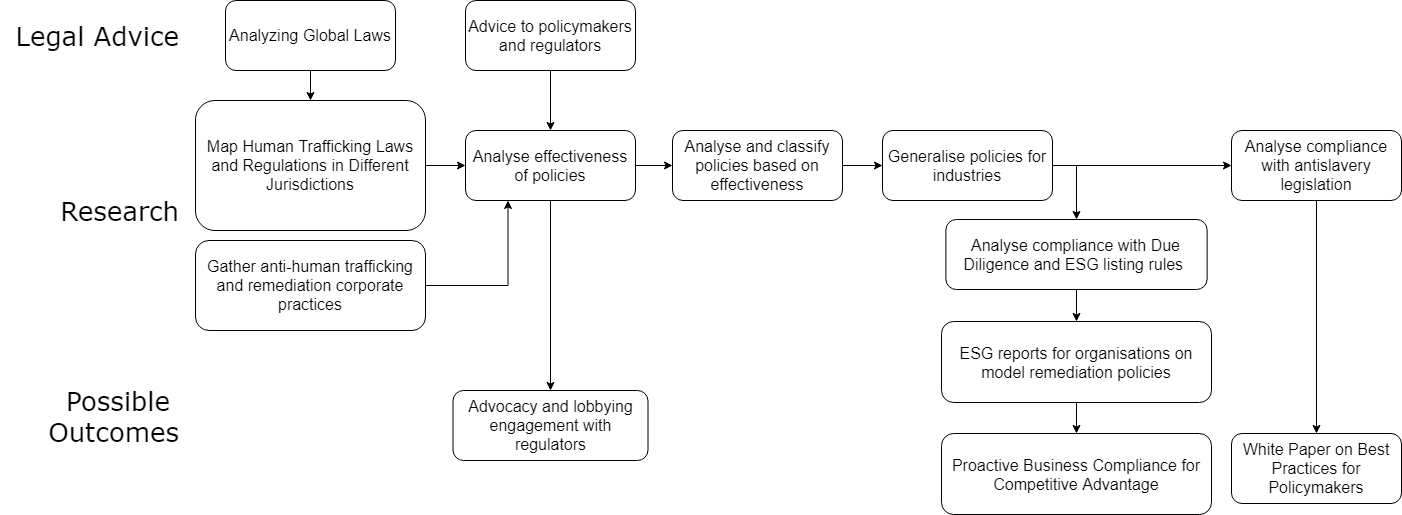

The diagram above was exported from draw.io. Its source (the exported page's mxGraphModel, read from the mxfile embedded in the PNG):
<mxGraphModel dx="1422" dy="804" grid="1" gridSize="10" guides="1" tooltips="1" connect="1" arrows="1" fold="1" page="1" pageScale="1" pageWidth="827" pageHeight="1500" math="0" shadow="0">
  <root>
    <mxCell id="WIyWlLk6GJQsqaUBKTNV-0" />
    <mxCell id="WIyWlLk6GJQsqaUBKTNV-1" parent="WIyWlLk6GJQsqaUBKTNV-0" />
    <mxCell id="EgBC04QztFvW4lOAoH6G-6" style="edgeStyle=orthogonalEdgeStyle;rounded=0;orthogonalLoop=1;jettySize=auto;html=1;exitX=1;exitY=0.5;exitDx=0;exitDy=0;entryX=0;entryY=0.5;entryDx=0;entryDy=0;fontSize=16;" parent="WIyWlLk6GJQsqaUBKTNV-1" source="WIyWlLk6GJQsqaUBKTNV-3" target="5eM2bL5UXYDsiVkOI-E2-2" edge="1">
      <mxGeometry relative="1" as="geometry" />
    </mxCell>
    <mxCell id="WIyWlLk6GJQsqaUBKTNV-3" value="Map Human Trafficking Laws and Regulations in Different Jurisdictions" style="rounded=1;whiteSpace=wrap;html=1;fontSize=16;glass=0;strokeWidth=1;shadow=0;" parent="WIyWlLk6GJQsqaUBKTNV-1" vertex="1">
      <mxGeometry x="285" y="160" width="230" height="130" as="geometry" />
    </mxCell>
    <mxCell id="EgBC04QztFvW4lOAoH6G-7" style="edgeStyle=orthogonalEdgeStyle;rounded=0;orthogonalLoop=1;jettySize=auto;html=1;exitX=1;exitY=0.5;exitDx=0;exitDy=0;entryX=0;entryY=0.5;entryDx=0;entryDy=0;fontSize=16;" parent="WIyWlLk6GJQsqaUBKTNV-1" source="5eM2bL5UXYDsiVkOI-E2-2" target="5eM2bL5UXYDsiVkOI-E2-3" edge="1">
      <mxGeometry relative="1" as="geometry" />
    </mxCell>
    <mxCell id="EgBC04QztFvW4lOAoH6G-10" style="edgeStyle=orthogonalEdgeStyle;rounded=0;orthogonalLoop=1;jettySize=auto;html=1;exitX=0.5;exitY=1;exitDx=0;exitDy=0;entryX=0.5;entryY=0;entryDx=0;entryDy=0;fontSize=16;" parent="WIyWlLk6GJQsqaUBKTNV-1" source="5eM2bL5UXYDsiVkOI-E2-2" target="EgBC04QztFvW4lOAoH6G-0" edge="1">
      <mxGeometry relative="1" as="geometry" />
    </mxCell>
    <mxCell id="5eM2bL5UXYDsiVkOI-E2-2" value="Analyse effectiveness of policies" style="rounded=1;whiteSpace=wrap;html=1;fontSize=16;glass=0;strokeWidth=1;shadow=0;" parent="WIyWlLk6GJQsqaUBKTNV-1" vertex="1">
      <mxGeometry x="555" y="190" width="170" height="70" as="geometry" />
    </mxCell>
    <mxCell id="EgBC04QztFvW4lOAoH6G-9" style="edgeStyle=orthogonalEdgeStyle;rounded=0;orthogonalLoop=1;jettySize=auto;html=1;exitX=1;exitY=0.5;exitDx=0;exitDy=0;entryX=0;entryY=0.5;entryDx=0;entryDy=0;fontSize=16;" parent="WIyWlLk6GJQsqaUBKTNV-1" source="5eM2bL5UXYDsiVkOI-E2-3" target="5eM2bL5UXYDsiVkOI-E2-4" edge="1">
      <mxGeometry relative="1" as="geometry" />
    </mxCell>
    <mxCell id="5eM2bL5UXYDsiVkOI-E2-3" value="Analyse and classify policies based on effectiveness" style="rounded=1;whiteSpace=wrap;html=1;fontSize=16;glass=0;strokeWidth=1;shadow=0;" parent="WIyWlLk6GJQsqaUBKTNV-1" vertex="1">
      <mxGeometry x="762" y="190" width="170" height="70" as="geometry" />
    </mxCell>
    <mxCell id="EgBC04QztFvW4lOAoH6G-14" style="edgeStyle=orthogonalEdgeStyle;rounded=0;orthogonalLoop=1;jettySize=auto;html=1;exitX=1;exitY=0.5;exitDx=0;exitDy=0;entryX=0.5;entryY=0;entryDx=0;entryDy=0;fontSize=16;" parent="WIyWlLk6GJQsqaUBKTNV-1" source="5eM2bL5UXYDsiVkOI-E2-4" target="5eM2bL5UXYDsiVkOI-E2-5" edge="1">
      <mxGeometry relative="1" as="geometry" />
    </mxCell>
    <mxCell id="EgBC04QztFvW4lOAoH6G-15" style="edgeStyle=orthogonalEdgeStyle;rounded=0;orthogonalLoop=1;jettySize=auto;html=1;exitX=1;exitY=0.5;exitDx=0;exitDy=0;entryX=0;entryY=0.5;entryDx=0;entryDy=0;fontSize=16;" parent="WIyWlLk6GJQsqaUBKTNV-1" source="5eM2bL5UXYDsiVkOI-E2-4" target="5eM2bL5UXYDsiVkOI-E2-11" edge="1">
      <mxGeometry relative="1" as="geometry" />
    </mxCell>
    <mxCell id="5eM2bL5UXYDsiVkOI-E2-4" value="Generalise policies for industries" style="rounded=1;whiteSpace=wrap;html=1;fontSize=16;glass=0;strokeWidth=1;shadow=0;" parent="WIyWlLk6GJQsqaUBKTNV-1" vertex="1">
      <mxGeometry x="972" y="190" width="170" height="70" as="geometry" />
    </mxCell>
    <mxCell id="5eM2bL5UXYDsiVkOI-E2-17" style="edgeStyle=orthogonalEdgeStyle;rounded=0;orthogonalLoop=1;jettySize=auto;html=1;exitX=0.5;exitY=1;exitDx=0;exitDy=0;entryX=0.5;entryY=0;entryDx=0;entryDy=0;fontSize=16;" parent="WIyWlLk6GJQsqaUBKTNV-1" source="5eM2bL5UXYDsiVkOI-E2-5" target="5eM2bL5UXYDsiVkOI-E2-7" edge="1">
      <mxGeometry relative="1" as="geometry" />
    </mxCell>
    <mxCell id="5eM2bL5UXYDsiVkOI-E2-5" value="Analyse compliance with Due Diligence and ESG listing rules&amp;nbsp;" style="rounded=1;whiteSpace=wrap;html=1;fontSize=16;glass=0;strokeWidth=1;shadow=0;" parent="WIyWlLk6GJQsqaUBKTNV-1" vertex="1">
      <mxGeometry x="1035.38" y="279" width="261.25" height="70" as="geometry" />
    </mxCell>
    <mxCell id="EgBC04QztFvW4lOAoH6G-5" style="edgeStyle=orthogonalEdgeStyle;rounded=0;orthogonalLoop=1;jettySize=auto;html=1;exitX=0.5;exitY=1;exitDx=0;exitDy=0;entryX=0.5;entryY=0;entryDx=0;entryDy=0;fontSize=16;" parent="WIyWlLk6GJQsqaUBKTNV-1" source="5eM2bL5UXYDsiVkOI-E2-7" target="EgBC04QztFvW4lOAoH6G-4" edge="1">
      <mxGeometry relative="1" as="geometry" />
    </mxCell>
    <mxCell id="5eM2bL5UXYDsiVkOI-E2-7" value="ESG reports for organisations on model remediation policies" style="rounded=1;whiteSpace=wrap;html=1;fontSize=16;glass=0;strokeWidth=1;shadow=0;" parent="WIyWlLk6GJQsqaUBKTNV-1" vertex="1">
      <mxGeometry x="1031" y="381" width="270" height="81" as="geometry" />
    </mxCell>
    <mxCell id="5eM2bL5UXYDsiVkOI-E2-8" value="White Paper on Best Practices for Policymakers" style="rounded=1;whiteSpace=wrap;html=1;fontSize=16;glass=0;strokeWidth=1;shadow=0;" parent="WIyWlLk6GJQsqaUBKTNV-1" vertex="1">
      <mxGeometry x="1321" y="493" width="170" height="70" as="geometry" />
    </mxCell>
    <mxCell id="5eM2bL5UXYDsiVkOI-E2-16" style="edgeStyle=orthogonalEdgeStyle;rounded=0;orthogonalLoop=1;jettySize=auto;html=1;exitX=0.5;exitY=1;exitDx=0;exitDy=0;entryX=0.5;entryY=0;entryDx=0;entryDy=0;fontSize=16;" parent="WIyWlLk6GJQsqaUBKTNV-1" source="5eM2bL5UXYDsiVkOI-E2-11" target="5eM2bL5UXYDsiVkOI-E2-8" edge="1">
      <mxGeometry relative="1" as="geometry" />
    </mxCell>
    <mxCell id="5eM2bL5UXYDsiVkOI-E2-11" value="Analyse compliance with antislavery legislation" style="rounded=1;whiteSpace=wrap;html=1;fontSize=16;glass=0;strokeWidth=1;shadow=0;" parent="WIyWlLk6GJQsqaUBKTNV-1" vertex="1">
      <mxGeometry x="1321" y="190" width="170" height="70" as="geometry" />
    </mxCell>
    <mxCell id="5eM2bL5UXYDsiVkOI-E2-18" value="Legal Advice" style="text;html=1;align=right;verticalAlign=middle;resizable=0;points=[];autosize=1;fontFamily=Verdana;fontSize=26;" parent="WIyWlLk6GJQsqaUBKTNV-1" vertex="1">
      <mxGeometry x="90" y="75" width="180" height="40" as="geometry" />
    </mxCell>
    <mxCell id="5eM2bL5UXYDsiVkOI-E2-19" value="Research" style="text;html=1;align=right;verticalAlign=middle;resizable=0;points=[];autosize=1;fontFamily=Verdana;fontSize=26;" parent="WIyWlLk6GJQsqaUBKTNV-1" vertex="1">
      <mxGeometry x="140" y="250" width="130" height="40" as="geometry" />
    </mxCell>
    <mxCell id="5eM2bL5UXYDsiVkOI-E2-20" value="Possible &lt;br&gt;Outcomes" style="text;html=1;align=right;verticalAlign=middle;resizable=0;points=[];autosize=1;fontFamily=Verdana;fontSize=26;" parent="WIyWlLk6GJQsqaUBKTNV-1" vertex="1">
      <mxGeometry x="120" y="440" width="150" height="70" as="geometry" />
    </mxCell>
    <mxCell id="EgBC04QztFvW4lOAoH6G-0" value="Advocacy and lobbying engagement with regulators" style="rounded=1;whiteSpace=wrap;html=1;fontSize=16;glass=0;strokeWidth=1;shadow=0;" parent="WIyWlLk6GJQsqaUBKTNV-1" vertex="1">
      <mxGeometry x="542.5" y="450" width="195" height="70" as="geometry" />
    </mxCell>
    <mxCell id="EgBC04QztFvW4lOAoH6G-4" value="Proactive Business Compliance for Competitive Advantage" style="rounded=1;whiteSpace=wrap;html=1;fontSize=16;glass=0;strokeWidth=1;shadow=0;" parent="WIyWlLk6GJQsqaUBKTNV-1" vertex="1">
      <mxGeometry x="1031" y="493" width="270" height="81" as="geometry" />
    </mxCell>
    <mxCell id="EgBC04QztFvW4lOAoH6G-12" style="edgeStyle=orthogonalEdgeStyle;rounded=0;orthogonalLoop=1;jettySize=auto;html=1;exitX=0.5;exitY=1;exitDx=0;exitDy=0;entryX=0.5;entryY=0;entryDx=0;entryDy=0;fontSize=16;" parent="WIyWlLk6GJQsqaUBKTNV-1" source="EgBC04QztFvW4lOAoH6G-11" target="5eM2bL5UXYDsiVkOI-E2-2" edge="1">
      <mxGeometry relative="1" as="geometry" />
    </mxCell>
    <mxCell id="EgBC04QztFvW4lOAoH6G-11" value="Advice to policymakers and regulators" style="rounded=1;whiteSpace=wrap;html=1;fontSize=16;glass=0;strokeWidth=1;shadow=0;" parent="WIyWlLk6GJQsqaUBKTNV-1" vertex="1">
      <mxGeometry x="555" y="60" width="170" height="70" as="geometry" />
    </mxCell>
    <mxCell id="hUnLCL1HYknpbywxzjwY-1" style="edgeStyle=orthogonalEdgeStyle;rounded=0;orthogonalLoop=1;jettySize=auto;html=1;exitX=0.5;exitY=1;exitDx=0;exitDy=0;entryX=0.5;entryY=0;entryDx=0;entryDy=0;fontSize=16;" parent="WIyWlLk6GJQsqaUBKTNV-1" source="hUnLCL1HYknpbywxzjwY-0" target="WIyWlLk6GJQsqaUBKTNV-3" edge="1">
      <mxGeometry relative="1" as="geometry" />
    </mxCell>
    <mxCell id="hUnLCL1HYknpbywxzjwY-0" value="Analyzing Global Laws" style="rounded=1;whiteSpace=wrap;html=1;fontSize=16;glass=0;strokeWidth=1;shadow=0;" parent="WIyWlLk6GJQsqaUBKTNV-1" vertex="1">
      <mxGeometry x="315" y="60" width="170" height="70" as="geometry" />
    </mxCell>
    <mxCell id="hUnLCL1HYknpbywxzjwY-2" style="edgeStyle=orthogonalEdgeStyle;rounded=0;orthogonalLoop=1;jettySize=auto;html=1;exitX=0.5;exitY=1;exitDx=0;exitDy=0;fontSize=16;" parent="WIyWlLk6GJQsqaUBKTNV-1" source="5eM2bL5UXYDsiVkOI-E2-8" target="5eM2bL5UXYDsiVkOI-E2-8" edge="1">
      <mxGeometry relative="1" as="geometry" />
    </mxCell>
    <mxCell id="hUnLCL1HYknpbywxzjwY-4" style="edgeStyle=orthogonalEdgeStyle;rounded=0;orthogonalLoop=1;jettySize=auto;html=1;exitX=1;exitY=0.5;exitDx=0;exitDy=0;entryX=0.25;entryY=1;entryDx=0;entryDy=0;fontSize=16;" parent="WIyWlLk6GJQsqaUBKTNV-1" source="hUnLCL1HYknpbywxzjwY-3" target="5eM2bL5UXYDsiVkOI-E2-2" edge="1">
      <mxGeometry relative="1" as="geometry" />
    </mxCell>
    <mxCell id="hUnLCL1HYknpbywxzjwY-3" value="Gather anti-human trafficking and remediation corporate practices" style="rounded=1;whiteSpace=wrap;html=1;fontSize=16;glass=0;strokeWidth=1;shadow=0;" parent="WIyWlLk6GJQsqaUBKTNV-1" vertex="1">
      <mxGeometry x="285" y="300" width="230" height="90" as="geometry" />
    </mxCell>
  </root>
</mxGraphModel>